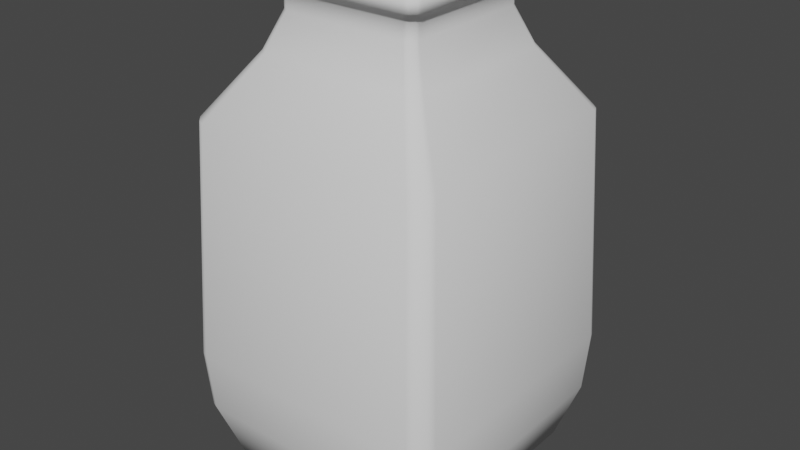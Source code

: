 # Source: bottle.blend  (saved by Blender 2.81.16; exported with 4.5.12 LTS)
import bpy
from mathutils import Matrix  # noqa: F401  (used for matrix-valued properties, if any)

bpy.ops.wm.read_factory_settings(use_empty=True)
scene = bpy.context.scene
scene.name = 'Scene'

# ---- collections
col_collection = bpy.data.collections.new('Collection'); scene.collection.children.link(col_collection)

# ---- world
world_world = bpy.data.worlds.new('World'); scene.world = world_world
world_world.use_nodes = True; world_world.node_tree.nodes.clear()
_N = world_world.node_tree.nodes; _L = world_world.node_tree.links
n0 = _N.new('ShaderNodeOutputWorld'); n0.name = 'World Output'; n0.location = (300, 300)
n1 = _N.new('ShaderNodeBackground'); n1.name = 'Background'; n1.location = (10, 300)
n1.inputs[0].default_value = (0.05088, 0.05088, 0.05088, 1.0)
_L.new(n1.outputs[0], n0.inputs[0])
n0.is_active_output = True
world_world.color = (0.05088, 0.05088, 0.05088)
world_world.use_sun_shadow = False
world_world.sun_shadow_jitter_overblur = 0.0

# ---- meshes
me_plane_002 = bpy.data.meshes.new('Plane.002')
me_plane_002.from_pydata([(0.2305, -0.2636, 0.7222), (0.2427, -0.2586, 0.7222), (0.2586, -0.2427, 0.7222), (0.2636, -0.2305, 0.7222), (-0.2636, -0.2305, 0.7222), (-0.2586, -0.2427, 0.7222), (-0.2427, -0.2586, 0.7222), (-0.2305, -0.2636, 0.7222), (-0.2109, -0.2413, 0.005131), (-0.2221, -0.2367, 0.005131), (-0.2367, -0.2221, 0.005131), (-0.2413, -0.2109, 0.005131), (0.2413, -0.2109, 0.005131), (0.2367, -0.2221, 0.005131), (0.2221, -0.2367, 0.005131), (0.2109, -0.2413, 0.005131), (-0.2221, 0.2367, 0.005131), (-0.2109, 0.2413, 0.005131), (-0.2367, 0.2221, 0.005131), (-0.2413, 0.2109, 0.005131), (0.2109, 0.2413, 0.005131), (0.2221, 0.2367, 0.005131), (0.2367, 0.2221, 0.005131), (0.2413, 0.2109, 0.005131), (-0.2427, 0.2586, 0.7222), (-0.2305, 0.2636, 0.7222), (-0.2586, 0.2427, 0.7222), (-0.2636, 0.2305, 0.7222), (0.2305, 0.2636, 0.7222), (0.2427, 0.2586, 0.7222), (0.2586, 0.2427, 0.7222), (0.2636, 0.2305, 0.7222), (0.1546, -0.1768, 0.8441), (0.1627, -0.1734, 0.8441), (0.1734, -0.1627, 0.8441), (0.1768, -0.1546, 0.8441), (-0.1768, -0.1546, 0.8441), (-0.1734, -0.1627, 0.8441), (-0.1627, -0.1734, 0.8441), (-0.1546, -0.1768, 0.8441), (-0.1627, 0.1734, 0.8441), (-0.1546, 0.1768, 0.8441), (-0.1734, 0.1627, 0.8441), (-0.1768, 0.1546, 0.8441), (0.1546, 0.1768, 0.8441), (0.1627, 0.1734, 0.8441), (0.1734, 0.1627, 0.8441), (0.1768, 0.1546, 0.8441), (0.1279, -0.1463, 0.9165), (0.1346, -0.1435, 0.9165), (0.1435, -0.1346, 0.9165), (0.1463, -0.1279, 0.9165), (-0.1463, -0.1279, 0.9165), (-0.1435, -0.1346, 0.9165), (-0.1346, -0.1435, 0.9165), (-0.1279, -0.1463, 0.9165), (-0.1346, 0.1435, 0.9165), (-0.1279, 0.1463, 0.9165), (-0.1435, 0.1346, 0.9165), (-0.1463, 0.1279, 0.9165), (0.1279, 0.1463, 0.9165), (0.1346, 0.1435, 0.9165), (0.1435, 0.1346, 0.9165), (0.1463, 0.1279, 0.9165), (-0.1958, -0.224, -0.004887), (-0.2061, -0.2197, -0.004887), (-0.2197, -0.2061, -0.004887), (-0.224, -0.1958, -0.004887), (0.224, -0.1958, -0.004887), (0.2197, -0.2061, -0.004887), (0.2061, -0.2197, -0.004887), (0.1958, -0.224, -0.004887), (-0.2061, 0.2197, -0.004887), (-0.1958, 0.224, -0.004887), (-0.2197, 0.2061, -0.004887), (-0.224, 0.1958, -0.004887), (0.1958, 0.224, -0.004887), (0.2061, 0.2197, -0.004887), (0.2197, 0.2061, -0.004887), (0.224, 0.1958, -0.004887), (-0.1888, -0.2159, -0.004887), (-0.1988, -0.2118, -0.004887), (-0.2118, -0.1988, -0.004887), (-0.2159, -0.1888, -0.004887), (0.2159, -0.1888, -0.004887), (0.2118, -0.1988, -0.004887), (0.1988, -0.2118, -0.004887), (0.1888, -0.2159, -0.004887), (-0.1988, 0.2118, -0.004887), (-0.1888, 0.2159, -0.004887), (-0.2118, 0.1988, -0.004887), (-0.2159, 0.1888, -0.004887), (0.1888, 0.2159, -0.004887), (0.1988, 0.2118, -0.004887), (0.2118, 0.1988, -0.004887), (0.2159, 0.1888, -0.004887), (-0.2505, -0.2865, 0.2406), (-0.2637, -0.2811, 0.2406), (0.2505, 0.2865, 0.2406), (0.2637, 0.2811, 0.2406), (0.2505, -0.2865, 0.2406), (-0.2505, 0.2865, 0.2406), (0.2637, -0.2811, 0.2406), (-0.2637, 0.2811, 0.2406), (0.2811, -0.2637, 0.2406), (-0.2811, 0.2637, 0.2406), (0.2865, -0.2505, 0.2406), (-0.2865, -0.2505, 0.2406), (-0.2865, 0.2505, 0.2406), (0.2865, 0.2505, 0.2406), (-0.2811, -0.2637, 0.2406), (0.2811, 0.2637, 0.2406), (-0.2563, -0.2732, 0.1189), (0.2563, 0.2732, 0.1189), (-0.2785, 0.2435, 0.1189), (-0.2435, -0.2785, 0.1189), (0.2435, 0.2785, 0.1189), (0.2435, -0.2785, 0.1189), (-0.2435, 0.2785, 0.1189), (0.2563, -0.2732, 0.1189), (-0.2563, 0.2732, 0.1189), (0.2732, -0.2563, 0.1189), (-0.2732, 0.2563, 0.1189), (0.2785, -0.2435, 0.1189), (-0.2785, -0.2435, 0.1189), (0.2785, 0.2435, 0.1189), (-0.2732, -0.2563, 0.1189), (0.2732, 0.2563, 0.1189), (0.1279, -0.1463, 0.9641), (0.1346, -0.1435, 0.9641), (0.1435, -0.1346, 0.9641), (0.1463, -0.1279, 0.9641), (-0.1463, -0.1279, 0.9641), (-0.1435, -0.1346, 0.9641), (-0.1346, -0.1435, 0.9641), (-0.1279, -0.1463, 0.9641), (-0.1346, 0.1435, 0.9641), (-0.1279, 0.1463, 0.9641), (-0.1435, 0.1346, 0.9641), (-0.1463, 0.1279, 0.9641), (0.1279, 0.1463, 0.9641), (0.1346, 0.1435, 0.9641), (0.1435, 0.1346, 0.9641), (0.1463, 0.1279, 0.9641), (0.1279, -0.1463, 0.9957), (0.1346, -0.1435, 0.9957), (0.1435, -0.1346, 0.9957), (0.1463, -0.1279, 0.9957), (-0.1463, -0.1279, 0.9957), (-0.1435, -0.1346, 0.9957), (-0.1346, -0.1435, 0.9957), (-0.1279, -0.1463, 0.9957), (-0.1346, 0.1435, 0.9957), (-0.1279, 0.1463, 0.9957), (-0.1435, 0.1346, 0.9957), (-0.1463, 0.1279, 0.9957), (0.1279, 0.1463, 0.9957), (0.1346, 0.1435, 0.9957), (0.1435, 0.1346, 0.9957), (0.1463, 0.1279, 0.9957), (0.1413, -0.1617, 0.9641), (0.1488, -0.1586, 0.9641), (0.1586, -0.1488, 0.9641), (0.1617, -0.1413, 0.9641), (-0.1413, -0.1617, 0.9641), (-0.1488, -0.1586, 0.9641), (-0.1617, 0.1413, 0.9641), (-0.1617, -0.1413, 0.9641), (-0.1586, -0.1488, 0.9641), (0.1617, 0.1413, 0.9641), (0.1586, 0.1488, 0.9641), (0.1488, 0.1586, 0.9641), (0.1413, 0.1617, 0.9641), (-0.1413, 0.1617, 0.9641), (-0.1488, 0.1586, 0.9641), (-0.1586, 0.1488, 0.9641), (0.1413, -0.1617, 0.9889), (0.1488, -0.1586, 0.9889), (0.1586, -0.1488, 0.9889), (0.1617, -0.1413, 0.9889), (-0.1413, -0.1617, 0.9889), (-0.1488, -0.1586, 0.9889), (-0.1617, 0.1413, 0.9889), (-0.1617, -0.1413, 0.9889), (-0.1586, -0.1488, 0.9889), (0.1617, 0.1413, 0.9889), (0.1586, 0.1488, 0.9889), (0.1488, 0.1586, 0.9889), (0.1413, 0.1617, 0.9889), (-0.1413, 0.1617, 0.9889), (-0.1488, 0.1586, 0.9889), (-0.1586, 0.1488, 0.9889), (0.1128, -0.1291, 0.9889), (0.1188, -0.1266, 0.9889), (0.1266, -0.1188, 0.9889), (0.1291, -0.1128, 0.9889), (-0.1128, -0.1291, 0.9889), (-0.1188, -0.1266, 0.9889), (-0.1291, 0.1128, 0.9889), (-0.1291, -0.1128, 0.9889), (-0.1266, -0.1188, 0.9889), (0.1291, 0.1128, 0.9889), (0.1266, 0.1188, 0.9889), (0.1188, 0.1266, 0.9889), (0.1128, 0.1291, 0.9889), (-0.1128, 0.1291, 0.9889), (-0.1188, 0.1266, 0.9889), (-0.1266, 0.1188, 0.9889), (0.1128, -0.1291, 0.8445), (0.1188, -0.1266, 0.8445), (0.1266, -0.1188, 0.8445), (0.1291, -0.1128, 0.8445), (-0.1128, -0.1291, 0.8445), (-0.1188, -0.1266, 0.8445), (-0.1291, 0.1128, 0.8445), (-0.1291, -0.1128, 0.8445), (-0.1266, -0.1188, 0.8445), (0.1291, 0.1128, 0.8445), (0.1266, 0.1188, 0.8445), (0.1188, 0.1266, 0.8445), (0.1128, 0.1291, 0.8445), (-0.1128, 0.1291, 0.8445), (-0.1188, 0.1266, 0.8445), (-0.1266, 0.1188, 0.8445), (0.1791, -0.2049, 0.7231), (0.1886, -0.201, 0.7231), (0.201, -0.1886, 0.7231), (0.2049, -0.1791, 0.7231), (-0.1791, -0.2049, 0.7231), (-0.1886, -0.201, 0.7231), (-0.2049, 0.1791, 0.7231), (-0.2049, -0.1791, 0.7231), (-0.201, -0.1886, 0.7231), (0.2049, 0.1791, 0.7231), (0.201, 0.1886, 0.7231), (0.1886, 0.201, 0.7231), (0.1791, 0.2049, 0.7231), (-0.1791, 0.2049, 0.7231), (-0.1886, 0.201, 0.7231), (-0.201, 0.1886, 0.7231), (0.1791, -0.2049, 0.1197), (0.1886, -0.201, 0.1197), (0.201, -0.1886, 0.1197), (0.2049, -0.1791, 0.1197), (-0.1791, -0.2049, 0.1197), (-0.1886, -0.201, 0.1197), (-0.2049, 0.1791, 0.1197), (-0.2049, -0.1791, 0.1197), (-0.201, -0.1886, 0.1197), (0.2049, 0.1791, 0.1197), (0.201, 0.1886, 0.1197), (0.1886, 0.201, 0.1197), (0.1791, 0.2049, 0.1197), (-0.1791, 0.2049, 0.1197), (-0.1886, 0.201, 0.1197), (-0.201, 0.1886, 0.1197), (0.1512, -0.173, 0.02784), (0.1592, -0.1697, 0.02784), (0.1697, -0.1592, 0.02784), (0.173, -0.1512, 0.02784), (-0.1512, -0.173, 0.02784), (-0.1592, -0.1697, 0.02784), (-0.173, 0.1512, 0.02784), (-0.173, -0.1512, 0.02784), (-0.1697, -0.1592, 0.02784), (0.173, 0.1512, 0.02784), (0.1697, 0.1592, 0.02784), (0.1592, 0.1697, 0.02784), (0.1512, 0.173, 0.02784), (-0.1512, 0.173, 0.02784), (-0.1592, 0.1697, 0.02784), (-0.1697, 0.1592, 0.02784)], [], [(30, 29, 45, 46), (8, 9, 65, 64), (97, 96, 7, 6), (99, 98, 28, 29), (96, 100, 0, 7), (98, 101, 25, 28), (100, 102, 1, 0), (101, 103, 24, 25), (102, 104, 2, 1), (103, 105, 26, 24), (104, 106, 3, 2), (108, 107, 4, 27), (105, 108, 27, 26), (106, 109, 31, 3), (107, 110, 5, 4), (109, 111, 30, 31), (110, 97, 6, 5), (111, 99, 29, 30), (32, 33, 49, 48), (6, 7, 39, 38), (29, 28, 44, 45), (27, 4, 36, 43), (28, 25, 41, 44), (5, 6, 38, 37), (25, 24, 40, 41), (4, 5, 37, 36), (0, 1, 33, 32), (24, 26, 42, 40), (2, 3, 35, 34), (26, 27, 43, 42), (3, 31, 47, 35), (1, 2, 34, 33), (31, 30, 46, 47), (7, 0, 32, 39), (61, 60, 140, 141), (42, 43, 59, 58), (35, 47, 63, 51), (34, 35, 51, 50), (47, 46, 62, 63), (33, 34, 50, 49), (46, 45, 61, 62), (39, 32, 48, 55), (45, 44, 60, 61), (38, 39, 55, 54), (44, 41, 57, 60), (43, 36, 52, 59), (41, 40, 56, 57), (37, 38, 54, 53), (40, 42, 58, 56), (36, 37, 53, 52), (77, 78, 94, 93), (20, 21, 77, 76), (15, 8, 64, 71), (17, 20, 76, 73), (14, 15, 71, 70), (16, 17, 73, 72), (13, 14, 70, 69), (18, 16, 72, 74), (12, 13, 69, 68), (11, 19, 75, 67), (19, 18, 74, 75), (23, 12, 68, 79), (10, 11, 67, 66), (22, 23, 79, 78), (9, 10, 66, 65), (21, 22, 78, 77), (83, 91, 90, 88, 89, 92, 93, 94, 95, 84, 85, 86, 87, 80, 81, 82), (64, 65, 81, 80), (76, 77, 93, 92), (71, 64, 80, 87), (73, 76, 92, 89), (70, 71, 87, 86), (72, 73, 89, 88), (69, 70, 86, 85), (74, 72, 88, 90), (68, 69, 85, 84), (67, 75, 91, 83), (75, 74, 90, 91), (79, 68, 84, 95), (66, 67, 83, 82), (78, 79, 95, 94), (65, 66, 82, 81), (127, 113, 99, 111), (126, 112, 97, 110), (125, 127, 111, 109), (124, 126, 110, 107), (123, 125, 109, 106), (122, 114, 108, 105), (114, 124, 107, 108), (121, 123, 106, 104), (120, 122, 105, 103), (119, 121, 104, 102), (118, 120, 103, 101), (117, 119, 102, 100), (116, 118, 101, 98), (115, 117, 100, 96), (113, 116, 98, 99), (112, 115, 96, 97), (9, 8, 115, 112), (21, 20, 116, 113), (8, 15, 117, 115), (20, 17, 118, 116), (15, 14, 119, 117), (17, 16, 120, 118), (14, 13, 121, 119), (16, 18, 122, 120), (13, 12, 123, 121), (19, 11, 124, 114), (18, 19, 114, 122), (12, 23, 125, 123), (11, 10, 126, 124), (23, 22, 127, 125), (10, 9, 112, 126), (22, 21, 113, 127), (133, 134, 165, 168), (54, 55, 135, 134), (60, 57, 137, 140), (59, 52, 132, 139), (57, 56, 136, 137), (53, 54, 134, 133), (56, 58, 138, 136), (52, 53, 133, 132), (48, 49, 129, 128), (58, 59, 139, 138), (51, 63, 143, 131), (50, 51, 131, 130), (63, 62, 142, 143), (49, 50, 130, 129), (62, 61, 141, 142), (55, 48, 128, 135), (157, 156, 204, 203), (154, 152, 190, 191), (145, 144, 176, 177), (139, 132, 167, 166), (152, 153, 189, 190), (134, 135, 164, 165), (153, 156, 188, 189), (135, 128, 160, 164), (156, 157, 187, 188), (129, 130, 162, 161), (157, 158, 186, 187), (138, 139, 166, 175), (130, 131, 163, 162), (158, 159, 185, 186), (136, 138, 175, 174), (128, 129, 161, 160), (168, 165, 181, 184), (174, 175, 191, 190), (167, 168, 184, 183), (160, 161, 177, 176), (175, 166, 182, 191), (163, 169, 185, 179), (162, 163, 179, 178), (169, 170, 186, 185), (161, 162, 178, 177), (170, 171, 187, 186), (164, 160, 176, 180), (171, 172, 188, 187), (165, 164, 180, 181), (172, 173, 189, 188), (166, 167, 183, 182), (173, 174, 190, 189), (147, 146, 178, 179), (155, 154, 191, 182), (132, 133, 168, 167), (146, 145, 177, 178), (131, 143, 169, 163), (144, 151, 180, 176), (143, 142, 170, 169), (151, 150, 181, 180), (142, 141, 171, 170), (148, 155, 182, 183), (141, 140, 172, 171), (150, 149, 184, 181), (140, 137, 173, 172), (149, 148, 183, 184), (137, 136, 174, 173), (159, 147, 179, 185), (197, 196, 212, 213), (150, 151, 196, 197), (156, 153, 205, 204), (155, 148, 199, 198), (153, 152, 206, 205), (149, 150, 197, 200), (152, 154, 207, 206), (148, 149, 200, 199), (144, 145, 193, 192), (154, 155, 198, 207), (147, 159, 201, 195), (146, 147, 195, 194), (159, 158, 202, 201), (145, 146, 194, 193), (158, 157, 203, 202), (151, 144, 192, 196), (217, 218, 234, 233), (204, 205, 221, 220), (198, 199, 215, 214), (205, 206, 222, 221), (200, 197, 213, 216), (206, 207, 223, 222), (199, 200, 216, 215), (192, 193, 209, 208), (207, 198, 214, 223), (195, 201, 217, 211), (194, 195, 211, 210), (201, 202, 218, 217), (193, 194, 210, 209), (202, 203, 219, 218), (196, 192, 208, 212), (203, 204, 220, 219), (238, 239, 255, 254), (209, 210, 226, 225), (218, 219, 235, 234), (212, 208, 224, 228), (219, 220, 236, 235), (213, 212, 228, 229), (220, 221, 237, 236), (214, 215, 231, 230), (221, 222, 238, 237), (216, 213, 229, 232), (222, 223, 239, 238), (215, 216, 232, 231), (208, 209, 225, 224), (223, 214, 230, 239), (211, 217, 233, 227), (210, 211, 227, 226), (245, 244, 260, 261), (231, 232, 248, 247), (224, 225, 241, 240), (239, 230, 246, 255), (227, 233, 249, 243), (226, 227, 243, 242), (233, 234, 250, 249), (225, 226, 242, 241), (234, 235, 251, 250), (228, 224, 240, 244), (235, 236, 252, 251), (229, 228, 244, 245), (236, 237, 253, 252), (230, 231, 247, 246), (237, 238, 254, 253), (232, 229, 245, 248), (263, 264, 261, 260, 256, 257, 258, 259, 265, 266, 267, 268, 269, 270, 271, 262), (252, 253, 269, 268), (246, 247, 263, 262), (253, 254, 270, 269), (248, 245, 261, 264), (254, 255, 271, 270), (247, 248, 264, 263), (240, 241, 257, 256), (255, 246, 262, 271), (243, 249, 265, 259), (242, 243, 259, 258), (249, 250, 266, 265), (241, 242, 258, 257), (250, 251, 267, 266), (244, 240, 256, 260), (251, 252, 268, 267)])
me_plane_002.polygons.foreach_set('use_smooth', [True] * 258)
_uv = me_plane_002.uv_layers.new(name='UVMap')
_uv.uv.foreach_set('vector', [0.9904, 0.9602, 0.9602, 0.9904, 0.9602, 0.9904, 0.9904, 0.9602, 0.06293, 0.0, 0.03982, 0.009576, 0.03982, 0.009576, 0.06293, 0.0, 0.03982, 0.009576, 0.06293, 0.0, 0.06293, 0.0, 0.03982, 0.009576, 0.9602, 0.9904, 0.9371, 1.0, 0.9371, 1.0, 0.9602, 0.9904, 0.06293, 0.0, 0.9371, 0.0, 0.9371, 0.0, 0.06293, 0.0, 0.9371, 1.0, 0.06293, 1.0, 0.06293, 1.0, 0.9371, 1.0, 0.9371, 0.0, 0.9602, 0.009576, 0.9602, 0.009576, 0.9371, 0.0, 0.06293, 1.0, 0.03982, 0.9904, 0.03982, 0.9904, 0.06293, 1.0, 0.9602, 0.009576, 0.9904, 0.03982, 0.9904, 0.03982, 0.9602, 0.009576, 0.03982, 0.9904, 0.009576, 0.9602, 0.009576, 0.9602, 0.03982, 0.9904, 0.9904, 0.03982, 1.0, 0.06293, 1.0, 0.06293, 0.9904, 0.03982, 0.0, 0.9371, 0.0, 0.06293, 0.0, 0.06293, 0.0, 0.9371, 0.009576, 0.9602, 0.0, 0.9371, 0.0, 0.9371, 0.009576, 0.9602, 1.0, 0.06293, 1.0, 0.9371, 1.0, 0.9371, 1.0, 0.06293, 0.0, 0.06293, 0.009576, 0.03982, 0.009576, 0.03982, 0.0, 0.06293, 1.0, 0.9371, 0.9904, 0.9602, 0.9904, 0.9602, 1.0, 0.9371, 0.009576, 0.03982, 0.03982, 0.009576, 0.03982, 0.009576, 0.009576, 0.03982, 0.9904, 0.9602, 0.9602, 0.9904, 0.9602, 0.9904, 0.9904, 0.9602, 0.9371, 0.0, 0.9602, 0.009576, 0.9602, 0.009576, 0.9371, 0.0, 0.03982, 0.009576, 0.06293, 0.0, 0.06293, 0.0, 0.03982, 0.009576, 0.9602, 0.9904, 0.9371, 1.0, 0.9371, 1.0, 0.9602, 0.9904, 0.0, 0.9371, 0.0, 0.06293, 0.0, 0.06293, 0.0, 0.9371, 0.9371, 1.0, 0.06293, 1.0, 0.06293, 1.0, 0.9371, 1.0, 0.009576, 0.03982, 0.03982, 0.009576, 0.03982, 0.009576, 0.009576, 0.03982, 0.06293, 1.0, 0.03982, 0.9904, 0.03982, 0.9904, 0.06293, 1.0, 0.0, 0.06293, 0.009576, 0.03982, 0.009576, 0.03982, 0.0, 0.06293, 0.9371, 0.0, 0.9602, 0.009576, 0.9602, 0.009576, 0.9371, 0.0, 0.03982, 0.9904, 0.009576, 0.9602, 0.009576, 0.9602, 0.03982, 0.9904, 0.9904, 0.03982, 1.0, 0.06293, 1.0, 0.06293, 0.9904, 0.03982, 0.009576, 0.9602, 0.0, 0.9371, 0.0, 0.9371, 0.009576, 0.9602, 1.0, 0.06293, 1.0, 0.9371, 1.0, 0.9371, 1.0, 0.06293, 0.9602, 0.009576, 0.9904, 0.03982, 0.9904, 0.03982, 0.9602, 0.009576, 1.0, 0.9371, 0.9904, 0.9602, 0.9904, 0.9602, 1.0, 0.9371, 0.06293, 0.0, 0.9371, 0.0, 0.9371, 0.0, 0.06293, 0.0, 0.9602, 0.9904, 0.9371, 1.0, 0.9371, 1.0, 0.9602, 0.9904, 0.009576, 0.9602, 0.0, 0.9371, 0.0, 0.9371, 0.009576, 0.9602, 1.0, 0.06293, 1.0, 0.9371, 1.0, 0.9371, 1.0, 0.06293, 0.9904, 0.03982, 1.0, 0.06293, 1.0, 0.06293, 0.9904, 0.03982, 1.0, 0.9371, 0.9904, 0.9602, 0.9904, 0.9602, 1.0, 0.9371, 0.9602, 0.009576, 0.9904, 0.03982, 0.9904, 0.03982, 0.9602, 0.009576, 0.9904, 0.9602, 0.9602, 0.9904, 0.9602, 0.9904, 0.9904, 0.9602, 0.06293, 0.0, 0.9371, 0.0, 0.9371, 0.0, 0.06293, 0.0, 0.9602, 0.9904, 0.9371, 1.0, 0.9371, 1.0, 0.9602, 0.9904, 0.03982, 0.009576, 0.06293, 0.0, 0.06293, 0.0, 0.03982, 0.009576, 0.9371, 1.0, 0.06293, 1.0, 0.06293, 1.0, 0.9371, 1.0, 0.0, 0.9371, 0.0, 0.06293, 0.0, 0.06293, 0.0, 0.9371, 0.06293, 1.0, 0.03982, 0.9904, 0.03982, 0.9904, 0.06293, 1.0, 0.009576, 0.03982, 0.03982, 0.009576, 0.03982, 0.009576, 0.009576, 0.03982, 0.03982, 0.9904, 0.009576, 0.9602, 0.009576, 0.9602, 0.03982, 0.9904, 0.0, 0.06293, 0.009576, 0.03982, 0.009576, 0.03982, 0.0, 0.06293, 0.9602, 0.9904, 0.9904, 0.9602, 0.9904, 0.9602, 0.9602, 0.9904, 0.9371, 1.0, 0.9602, 0.9904, 0.9602, 0.9904, 0.9371, 1.0, 0.9371, 0.0, 0.06293, 0.0, 0.06293, 0.0, 0.9371, 0.0, 0.06293, 1.0, 0.9371, 1.0, 0.9371, 1.0, 0.06293, 1.0, 0.9602, 0.009576, 0.9371, 0.0, 0.9371, 0.0, 0.9602, 0.009576, 0.03982, 0.9904, 0.06293, 1.0, 0.06293, 1.0, 0.03982, 0.9904, 0.9904, 0.03982, 0.9602, 0.009576, 0.9602, 0.009576, 0.9904, 0.03982, 0.009576, 0.9602, 0.03982, 0.9904, 0.03982, 0.9904, 0.009576, 0.9602, 1.0, 0.06293, 0.9904, 0.03982, 0.9904, 0.03982, 1.0, 0.06293, 0.0, 0.06293, 0.0, 0.9371, 0.0, 0.9371, 0.0, 0.06293, 0.0, 0.9371, 0.009576, 0.9602, 0.009576, 0.9602, 0.0, 0.9371, 1.0, 0.9371, 1.0, 0.06293, 1.0, 0.06293, 1.0, 0.9371, 0.009576, 0.03982, 0.0, 0.06293, 0.0, 0.06293, 0.009576, 0.03982, 0.9904, 0.9602, 1.0, 0.9371, 1.0, 0.9371, 0.9904, 0.9602, 0.03982, 0.009576, 0.009576, 0.03982, 0.009576, 0.03982, 0.03982, 0.009576, 0.9602, 0.9904, 0.9904, 0.9602, 0.9904, 0.9602, 0.9602, 0.9904, 0.0, 0.06293, 0.0, 0.9371, 0.009576, 0.9602, 0.03982, 0.9904, 0.06293, 1.0, 0.9371, 1.0, 0.9602, 0.9904, 0.9904, 0.9602, 1.0, 0.9371, 1.0, 0.06293, 0.9904, 0.03982, 0.9602, 0.009576, 0.9371, 0.0, 0.06293, 0.0, 0.03982, 0.009576, 0.009576, 0.03982, 0.06293, 0.0, 0.03982, 0.009576, 0.03982, 0.009576, 0.06293, 0.0, 0.9371, 1.0, 0.9602, 0.9904, 0.9602, 0.9904, 0.9371, 1.0, 0.9371, 0.0, 0.06293, 0.0, 0.06293, 0.0, 0.9371, 0.0, 0.06293, 1.0, 0.9371, 1.0, 0.9371, 1.0, 0.06293, 1.0, 0.9602, 0.009576, 0.9371, 0.0, 0.9371, 0.0, 0.9602, 0.009576, 0.03982, 0.9904, 0.06293, 1.0, 0.06293, 1.0, 0.03982, 0.9904, 0.9904, 0.03982, 0.9602, 0.009576, 0.9602, 0.009576, 0.9904, 0.03982, 0.009576, 0.9602, 0.03982, 0.9904, 0.03982, 0.9904, 0.009576, 0.9602, 1.0, 0.06293, 0.9904, 0.03982, 0.9904, 0.03982, 1.0, 0.06293, 0.0, 0.06293, 0.0, 0.9371, 0.0, 0.9371, 0.0, 0.06293, 0.0, 0.9371, 0.009576, 0.9602, 0.009576, 0.9602, 0.0, 0.9371, 1.0, 0.9371, 1.0, 0.06293, 1.0, 0.06293, 1.0, 0.9371, 0.009576, 0.03982, 0.0, 0.06293, 0.0, 0.06293, 0.009576, 0.03982, 0.9904, 0.9602, 1.0, 0.9371, 1.0, 0.9371, 0.9904, 0.9602, 0.03982, 0.009576, 0.009576, 0.03982, 0.009576, 0.03982, 0.03982, 0.009576, 0.9904, 0.9602, 0.9602, 0.9904, 0.9602, 0.9904, 0.9904, 0.9602, 0.009576, 0.03982, 0.03982, 0.009576, 0.03982, 0.009576, 0.009576, 0.03982, 1.0, 0.9371, 0.9904, 0.9602, 0.9904, 0.9602, 1.0, 0.9371, 0.0, 0.06293, 0.009576, 0.03982, 0.009576, 0.03982, 0.0, 0.06293, 1.0, 0.06293, 1.0, 0.9371, 1.0, 0.9371, 1.0, 0.06293, 0.009576, 0.9602, 0.0, 0.9371, 0.0, 0.9371, 0.009576, 0.9602, 0.0, 0.9371, 0.0, 0.06293, 0.0, 0.06293, 0.0, 0.9371, 0.9904, 0.03982, 1.0, 0.06293, 1.0, 0.06293, 0.9904, 0.03982, 0.03982, 0.9904, 0.009576, 0.9602, 0.009576, 0.9602, 0.03982, 0.9904, 0.9602, 0.009576, 0.9904, 0.03982, 0.9904, 0.03982, 0.9602, 0.009576, 0.06293, 1.0, 0.03982, 0.9904, 0.03982, 0.9904, 0.06293, 1.0, 0.9371, 0.0, 0.9602, 0.009576, 0.9602, 0.009576, 0.9371, 0.0, 0.9371, 1.0, 0.06293, 1.0, 0.06293, 1.0, 0.9371, 1.0, 0.06293, 0.0, 0.9371, 0.0, 0.9371, 0.0, 0.06293, 0.0, 0.9602, 0.9904, 0.9371, 1.0, 0.9371, 1.0, 0.9602, 0.9904, 0.03982, 0.009576, 0.06293, 0.0, 0.06293, 0.0, 0.03982, 0.009576, 0.03982, 0.009576, 0.06293, 0.0, 0.06293, 0.0, 0.03982, 0.009576, 0.9602, 0.9904, 0.9371, 1.0, 0.9371, 1.0, 0.9602, 0.9904, 0.06293, 0.0, 0.9371, 0.0, 0.9371, 0.0, 0.06293, 0.0, 0.9371, 1.0, 0.06293, 1.0, 0.06293, 1.0, 0.9371, 1.0, 0.9371, 0.0, 0.9602, 0.009576, 0.9602, 0.009576, 0.9371, 0.0, 0.06293, 1.0, 0.03982, 0.9904, 0.03982, 0.9904, 0.06293, 1.0, 0.9602, 0.009576, 0.9904, 0.03982, 0.9904, 0.03982, 0.9602, 0.009576, 0.03982, 0.9904, 0.009576, 0.9602, 0.009576, 0.9602, 0.03982, 0.9904, 0.9904, 0.03982, 1.0, 0.06293, 1.0, 0.06293, 0.9904, 0.03982, 0.0, 0.9371, 0.0, 0.06293, 0.0, 0.06293, 0.0, 0.9371, 0.009576, 0.9602, 0.0, 0.9371, 0.0, 0.9371, 0.009576, 0.9602, 1.0, 0.06293, 1.0, 0.9371, 1.0, 0.9371, 1.0, 0.06293, 0.0, 0.06293, 0.009576, 0.03982, 0.009576, 0.03982, 0.0, 0.06293, 1.0, 0.9371, 0.9904, 0.9602, 0.9904, 0.9602, 1.0, 0.9371, 0.009576, 0.03982, 0.03982, 0.009576, 0.03982, 0.009576, 0.009576, 0.03982, 0.9904, 0.9602, 0.9602, 0.9904, 0.9602, 0.9904, 0.9904, 0.9602, 0.009576, 0.03982, 0.03982, 0.009576, 0.03982, 0.009576, 0.009576, 0.03982, 0.03982, 0.009576, 0.06293, 0.0, 0.06293, 0.0, 0.03982, 0.009576, 0.9371, 1.0, 0.06293, 1.0, 0.06293, 1.0, 0.9371, 1.0, 0.0, 0.9371, 0.0, 0.06293, 0.0, 0.06293, 0.0, 0.9371, 0.06293, 1.0, 0.03982, 0.9904, 0.03982, 0.9904, 0.06293, 1.0, 0.009576, 0.03982, 0.03982, 0.009576, 0.03982, 0.009576, 0.009576, 0.03982, 0.03982, 0.9904, 0.009576, 0.9602, 0.009576, 0.9602, 0.03982, 0.9904, 0.0, 0.06293, 0.009576, 0.03982, 0.009576, 0.03982, 0.0, 0.06293, 0.9371, 0.0, 0.9602, 0.009576, 0.9602, 0.009576, 0.9371, 0.0, 0.009576, 0.9602, 0.0, 0.9371, 0.0, 0.9371, 0.009576, 0.9602, 1.0, 0.06293, 1.0, 0.9371, 1.0, 0.9371, 1.0, 0.06293, 0.9904, 0.03982, 1.0, 0.06293, 1.0, 0.06293, 0.9904, 0.03982, 1.0, 0.9371, 0.9904, 0.9602, 0.9904, 0.9602, 1.0, 0.9371, 0.9602, 0.009576, 0.9904, 0.03982, 0.9904, 0.03982, 0.9602, 0.009576, 0.9904, 0.9602, 0.9602, 0.9904, 0.9602, 0.9904, 0.9904, 0.9602, 0.06293, 0.0, 0.9371, 0.0, 0.9371, 0.0, 0.06293, 0.0, 0.9602, 0.9904, 0.9371, 1.0, 0.9371, 1.0, 0.9602, 0.9904, 0.009576, 0.9602, 0.03982, 0.9904, 0.03982, 0.9904, 0.009576, 0.9602, 0.9602, 0.009576, 0.9371, 0.0, 0.9371, 0.0, 0.9602, 0.009576, 0.0, 0.9371, 0.0, 0.06293, 0.0, 0.06293, 0.0, 0.9371, 0.03982, 0.9904, 0.06293, 1.0, 0.06293, 1.0, 0.03982, 0.9904, 0.03982, 0.009576, 0.06293, 0.0, 0.06293, 0.0, 0.03982, 0.009576, 0.06293, 1.0, 0.9371, 1.0, 0.9371, 1.0, 0.06293, 1.0, 0.06293, 0.0, 0.9371, 0.0, 0.9371, 0.0, 0.06293, 0.0, 0.9371, 1.0, 0.9602, 0.9904, 0.9602, 0.9904, 0.9371, 1.0, 0.9602, 0.009576, 0.9904, 0.03982, 0.9904, 0.03982, 0.9602, 0.009576, 0.9602, 0.9904, 0.9904, 0.9602, 0.9904, 0.9602, 0.9602, 0.9904, 0.009576, 0.9602, 0.0, 0.9371, 0.0, 0.9371, 0.009576, 0.9602, 0.9904, 0.03982, 1.0, 0.06293, 1.0, 0.06293, 0.9904, 0.03982, 0.9904, 0.9602, 1.0, 0.9371, 1.0, 0.9371, 0.9904, 0.9602, 0.03982, 0.9904, 0.009576, 0.9602, 0.009576, 0.9602, 0.03982, 0.9904, 0.9371, 0.0, 0.9602, 0.009576, 0.9602, 0.009576, 0.9371, 0.0, 0.009576, 0.03982, 0.03982, 0.009576, 0.03982, 0.009576, 0.009576, 0.03982, 0.03982, 0.9904, 0.009576, 0.9602, 0.009576, 0.9602, 0.03982, 0.9904, 0.0, 0.06293, 0.009576, 0.03982, 0.009576, 0.03982, 0.0, 0.06293, 0.9371, 0.0, 0.9602, 0.009576, 0.9602, 0.009576, 0.9371, 0.0, 0.009576, 0.9602, 0.0, 0.9371, 0.0, 0.9371, 0.009576, 0.9602, 1.0, 0.06293, 1.0, 0.9371, 1.0, 0.9371, 1.0, 0.06293, 0.9904, 0.03982, 1.0, 0.06293, 1.0, 0.06293, 0.9904, 0.03982, 1.0, 0.9371, 0.9904, 0.9602, 0.9904, 0.9602, 1.0, 0.9371, 0.9602, 0.009576, 0.9904, 0.03982, 0.9904, 0.03982, 0.9602, 0.009576, 0.9904, 0.9602, 0.9602, 0.9904, 0.9602, 0.9904, 0.9904, 0.9602, 0.06293, 0.0, 0.9371, 0.0, 0.9371, 0.0, 0.06293, 0.0, 0.9602, 0.9904, 0.9371, 1.0, 0.9371, 1.0, 0.9602, 0.9904, 0.03982, 0.009576, 0.06293, 0.0, 0.06293, 0.0, 0.03982, 0.009576, 0.9371, 1.0, 0.06293, 1.0, 0.06293, 1.0, 0.9371, 1.0, 0.0, 0.9371, 0.0, 0.06293, 0.0, 0.06293, 0.0, 0.9371, 0.06293, 1.0, 0.03982, 0.9904, 0.03982, 0.9904, 0.06293, 1.0, 1.0, 0.06293, 0.9904, 0.03982, 0.9904, 0.03982, 1.0, 0.06293, 0.0, 0.9371, 0.009576, 0.9602, 0.009576, 0.9602, 0.0, 0.9371, 0.0, 0.06293, 0.009576, 0.03982, 0.009576, 0.03982, 0.0, 0.06293, 0.9904, 0.03982, 0.9602, 0.009576, 0.9602, 0.009576, 0.9904, 0.03982, 1.0, 0.06293, 1.0, 0.9371, 1.0, 0.9371, 1.0, 0.06293, 0.9371, 0.0, 0.06293, 0.0, 0.06293, 0.0, 0.9371, 0.0, 1.0, 0.9371, 0.9904, 0.9602, 0.9904, 0.9602, 1.0, 0.9371, 0.06293, 0.0, 0.03982, 0.009576, 0.03982, 0.009576, 0.06293, 0.0, 0.9904, 0.9602, 0.9602, 0.9904, 0.9602, 0.9904, 0.9904, 0.9602, 0.0, 0.06293, 0.0, 0.9371, 0.0, 0.9371, 0.0, 0.06293, 0.9602, 0.9904, 0.9371, 1.0, 0.9371, 1.0, 0.9602, 0.9904, 0.03982, 0.009576, 0.009576, 0.03982, 0.009576, 0.03982, 0.03982, 0.009576, 0.9371, 1.0, 0.06293, 1.0, 0.06293, 1.0, 0.9371, 1.0, 0.009576, 0.03982, 0.0, 0.06293, 0.0, 0.06293, 0.009576, 0.03982, 0.06293, 1.0, 0.03982, 0.9904, 0.03982, 0.9904, 0.06293, 1.0, 1.0, 0.9371, 1.0, 0.06293, 1.0, 0.06293, 1.0, 0.9371, 0.03982, 0.009576, 0.06293, 0.0, 0.06293, 0.0, 0.03982, 0.009576, 0.03982, 0.009576, 0.06293, 0.0, 0.06293, 0.0, 0.03982, 0.009576, 0.9371, 1.0, 0.06293, 1.0, 0.06293, 1.0, 0.9371, 1.0, 0.0, 0.9371, 0.0, 0.06293, 0.0, 0.06293, 0.0, 0.9371, 0.06293, 1.0, 0.03982, 0.9904, 0.03982, 0.9904, 0.06293, 1.0, 0.009576, 0.03982, 0.03982, 0.009576, 0.03982, 0.009576, 0.009576, 0.03982, 0.03982, 0.9904, 0.009576, 0.9602, 0.009576, 0.9602, 0.03982, 0.9904, 0.0, 0.06293, 0.009576, 0.03982, 0.009576, 0.03982, 0.0, 0.06293, 0.9371, 0.0, 0.9602, 0.009576, 0.9602, 0.009576, 0.9371, 0.0, 0.009576, 0.9602, 0.0, 0.9371, 0.0, 0.9371, 0.009576, 0.9602, 1.0, 0.06293, 1.0, 0.9371, 1.0, 0.9371, 1.0, 0.06293, 0.9904, 0.03982, 1.0, 0.06293, 1.0, 0.06293, 0.9904, 0.03982, 1.0, 0.9371, 0.9904, 0.9602, 0.9904, 0.9602, 1.0, 0.9371, 0.9602, 0.009576, 0.9904, 0.03982, 0.9904, 0.03982, 0.9602, 0.009576, 0.9904, 0.9602, 0.9602, 0.9904, 0.9602, 0.9904, 0.9904, 0.9602, 0.06293, 0.0, 0.9371, 0.0, 0.9371, 0.0, 0.06293, 0.0, 1.0, 0.9371, 0.9904, 0.9602, 0.9904, 0.9602, 1.0, 0.9371, 0.9371, 1.0, 0.06293, 1.0, 0.06293, 1.0, 0.9371, 1.0, 0.0, 0.9371, 0.0, 0.06293, 0.0, 0.06293, 0.0, 0.9371, 0.06293, 1.0, 0.03982, 0.9904, 0.03982, 0.9904, 0.06293, 1.0, 0.009576, 0.03982, 0.03982, 0.009576, 0.03982, 0.009576, 0.009576, 0.03982, 0.03982, 0.9904, 0.009576, 0.9602, 0.009576, 0.9602, 0.03982, 0.9904, 0.0, 0.06293, 0.009576, 0.03982, 0.009576, 0.03982, 0.0, 0.06293, 0.9371, 0.0, 0.9602, 0.009576, 0.9602, 0.009576, 0.9371, 0.0, 0.009576, 0.9602, 0.0, 0.9371, 0.0, 0.9371, 0.009576, 0.9602, 1.0, 0.06293, 1.0, 0.9371, 1.0, 0.9371, 1.0, 0.06293, 0.9904, 0.03982, 1.0, 0.06293, 1.0, 0.06293, 0.9904, 0.03982, 1.0, 0.9371, 0.9904, 0.9602, 0.9904, 0.9602, 1.0, 0.9371, 0.9602, 0.009576, 0.9904, 0.03982, 0.9904, 0.03982, 0.9602, 0.009576, 0.9904, 0.9602, 0.9602, 0.9904, 0.9602, 0.9904, 0.9904, 0.9602, 0.06293, 0.0, 0.9371, 0.0, 0.9371, 0.0, 0.06293, 0.0, 0.9602, 0.9904, 0.9371, 1.0, 0.9371, 1.0, 0.9602, 0.9904, 0.03982, 0.9904, 0.009576, 0.9602, 0.009576, 0.9602, 0.03982, 0.9904, 0.9602, 0.009576, 0.9904, 0.03982, 0.9904, 0.03982, 0.9602, 0.009576, 0.9904, 0.9602, 0.9602, 0.9904, 0.9602, 0.9904, 0.9904, 0.9602, 0.06293, 0.0, 0.9371, 0.0, 0.9371, 0.0, 0.06293, 0.0, 0.9602, 0.9904, 0.9371, 1.0, 0.9371, 1.0, 0.9602, 0.9904, 0.03982, 0.009576, 0.06293, 0.0, 0.06293, 0.0, 0.03982, 0.009576, 0.9371, 1.0, 0.06293, 1.0, 0.06293, 1.0, 0.9371, 1.0, 0.0, 0.9371, 0.0, 0.06293, 0.0, 0.06293, 0.0, 0.9371, 0.06293, 1.0, 0.03982, 0.9904, 0.03982, 0.9904, 0.06293, 1.0, 0.009576, 0.03982, 0.03982, 0.009576, 0.03982, 0.009576, 0.009576, 0.03982, 0.03982, 0.9904, 0.009576, 0.9602, 0.009576, 0.9602, 0.03982, 0.9904, 0.0, 0.06293, 0.009576, 0.03982, 0.009576, 0.03982, 0.0, 0.06293, 0.9371, 0.0, 0.9602, 0.009576, 0.9602, 0.009576, 0.9371, 0.0, 0.009576, 0.9602, 0.0, 0.9371, 0.0, 0.9371, 0.009576, 0.9602, 1.0, 0.06293, 1.0, 0.9371, 1.0, 0.9371, 1.0, 0.06293, 0.9904, 0.03982, 1.0, 0.06293, 1.0, 0.06293, 0.9904, 0.03982, 0.03982, 0.009576, 0.06293, 0.0, 0.06293, 0.0, 0.03982, 0.009576, 0.0, 0.06293, 0.009576, 0.03982, 0.009576, 0.03982, 0.0, 0.06293, 0.9371, 0.0, 0.9602, 0.009576, 0.9602, 0.009576, 0.9371, 0.0, 0.009576, 0.9602, 0.0, 0.9371, 0.0, 0.9371, 0.009576, 0.9602, 1.0, 0.06293, 1.0, 0.9371, 1.0, 0.9371, 1.0, 0.06293, 0.9904, 0.03982, 1.0, 0.06293, 1.0, 0.06293, 0.9904, 0.03982, 1.0, 0.9371, 0.9904, 0.9602, 0.9904, 0.9602, 1.0, 0.9371, 0.9602, 0.009576, 0.9904, 0.03982, 0.9904, 0.03982, 0.9602, 0.009576, 0.9904, 0.9602, 0.9602, 0.9904, 0.9602, 0.9904, 0.9904, 0.9602, 0.06293, 0.0, 0.9371, 0.0, 0.9371, 0.0, 0.06293, 0.0, 0.9602, 0.9904, 0.9371, 1.0, 0.9371, 1.0, 0.9602, 0.9904, 0.03982, 0.009576, 0.06293, 0.0, 0.06293, 0.0, 0.03982, 0.009576, 0.9371, 1.0, 0.06293, 1.0, 0.06293, 1.0, 0.9371, 1.0, 0.0, 0.9371, 0.0, 0.06293, 0.0, 0.06293, 0.0, 0.9371, 0.06293, 1.0, 0.03982, 0.9904, 0.03982, 0.9904, 0.06293, 1.0, 0.009576, 0.03982, 0.03982, 0.009576, 0.03982, 0.009576, 0.009576, 0.03982, 0.0, 0.06293, 0.009576, 0.03982, 0.03982, 0.009576, 0.06293, 0.0, 0.9371, 0.0, 0.9602, 0.009576, 0.9904, 0.03982, 1.0, 0.06293, 1.0, 0.9371, 0.9904, 0.9602, 0.9602, 0.9904, 0.9371, 1.0, 0.06293, 1.0, 0.03982, 0.9904, 0.009576, 0.9602, 0.0, 0.9371, 0.9371, 1.0, 0.06293, 1.0, 0.06293, 1.0, 0.9371, 1.0, 0.0, 0.9371, 0.0, 0.06293, 0.0, 0.06293, 0.0, 0.9371, 0.06293, 1.0, 0.03982, 0.9904, 0.03982, 0.9904, 0.06293, 1.0, 0.009576, 0.03982, 0.03982, 0.009576, 0.03982, 0.009576, 0.009576, 0.03982, 0.03982, 0.9904, 0.009576, 0.9602, 0.009576, 0.9602, 0.03982, 0.9904, 0.0, 0.06293, 0.009576, 0.03982, 0.009576, 0.03982, 0.0, 0.06293, 0.9371, 0.0, 0.9602, 0.009576, 0.9602, 0.009576, 0.9371, 0.0, 0.009576, 0.9602, 0.0, 0.9371, 0.0, 0.9371, 0.009576, 0.9602, 1.0, 0.06293, 1.0, 0.9371, 1.0, 0.9371, 1.0, 0.06293, 0.9904, 0.03982, 1.0, 0.06293, 1.0, 0.06293, 0.9904, 0.03982, 1.0, 0.9371, 0.9904, 0.9602, 0.9904, 0.9602, 1.0, 0.9371, 0.9602, 0.009576, 0.9904, 0.03982, 0.9904, 0.03982, 0.9602, 0.009576, 0.9904, 0.9602, 0.9602, 0.9904, 0.9602, 0.9904, 0.9904, 0.9602, 0.06293, 0.0, 0.9371, 0.0, 0.9371, 0.0, 0.06293, 0.0, 0.9602, 0.9904, 0.9371, 1.0, 0.9371, 1.0, 0.9602, 0.9904])
me_plane_002.use_remesh_fix_poles = True
me_plane_002.use_remesh_preserve_attributes = False
me_plane_002.use_mirror_vertex_groups = False
me_plane_002.update()

# ---- objects
ob_bottle = bpy.data.objects.new('bottle', me_plane_002)

# ---- transforms, parenting, visibility, modifiers, constraints
ob_bottle.location = (0.0, 0.0, 0.0)
ob_bottle.lineart.crease_threshold = 0.0

# ---- collection membership
col_collection.objects.link(ob_bottle)

# ---- scene / render settings (as saved in the file)
scene.frame_start = 1; scene.frame_end = 250; scene.frame_set(1)
scene.render.engine = 'BLENDER_EEVEE_NEXT'
scene.cycles.use_denoising = False
scene.cycles.samples = 128
scene.cycles.sampling_pattern = 'TABULATED_SOBOL'
scene.cycles.use_adaptive_sampling = False
scene.cycles.use_light_tree = False
scene.view_settings.view_transform = 'Filmic'
bpy.context.view_layer.update()

# ---- added for rendering (the .blend has no active camera and no usable light): camera, sun
cam_auto = bpy.data.cameras.new('AutoCamera')
cam_auto.lens = 50.0
cam_auto.sensor_width = 36.0
cam_auto.clip_end = 1000.0
ob_auto_camera = bpy.data.objects.new('AutoCamera', cam_auto)
scene.collection.objects.link(ob_auto_camera)
ob_auto_camera.location = (1.19137, -1.42964, 1.44851)
ob_auto_camera.rotation_euler = (1.09748, -7.21219e-08, 0.694738)
scene.camera = ob_auto_camera
light_auto_sun = bpy.data.lights.new('AutoSun', 'SUN')
light_auto_sun.energy = 3.0
light_auto_sun.angle = 0.0523599
ob_auto_sun = bpy.data.objects.new('AutoSun', light_auto_sun)
scene.collection.objects.link(ob_auto_sun)
ob_auto_sun.rotation_euler = (0.872665, 0.174533, 0.523599)
bpy.context.view_layer.update()
